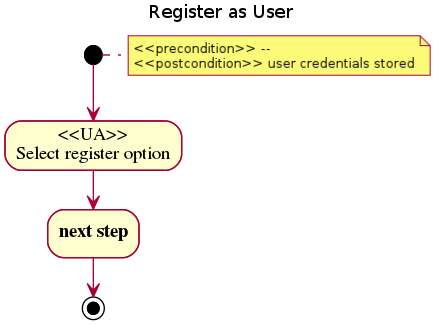

The diagram above was rendered by PlantUML. Its source (embedded in the PNG):
@startuml
title Register as User
note right: <<precondition>> -- \n<<postcondition>> user credentials stored
(*)--> "<<UA>>\nSelect register option"
--> "next step"
--> (*)
@enduml